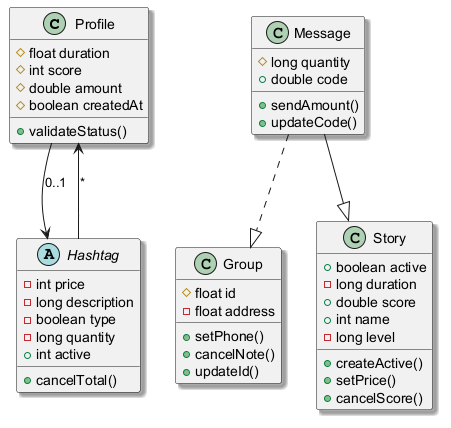

The diagram above was rendered by PlantUML. Its source (embedded in the PNG):
@startuml
skinparam shadowing true
class Profile {
  #float duration
  #int score
  #double amount
  #boolean createdAt
  +validateStatus()
}
class Group {
  #float id
  -float address
  +setPhone()
  +cancelNote()
  +updateId()
}
class Story {
  +boolean active
  -long duration
  +double score
  +int name
  -long level
  +createActive()
  +setPrice()
  +cancelScore()
}
class Message {
  #long quantity
  +double code
  +sendAmount()
  +updateCode()
}
abstract class Hashtag {
  -int price
  -long description
  -boolean type
  -long quantity
  +int active
  +cancelTotal()
}
Message ..|> Group
Profile --> Hashtag : "0..1"
Hashtag --> Profile : "*"
Message --|> Story
@enduml